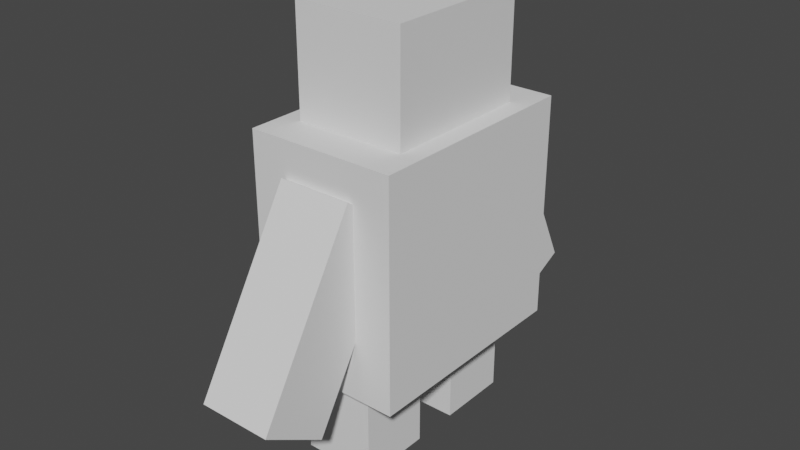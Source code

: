 # Source: persontest.blend  (saved by Blender 2.82.7; exported with 4.5.12 LTS)
import bpy
from mathutils import Matrix  # noqa: F401  (used for matrix-valued properties, if any)

bpy.ops.wm.read_factory_settings(use_empty=True)
scene = bpy.context.scene
scene.name = 'Scene'

# ---- collections
col_collection = bpy.data.collections.new('Collection'); scene.collection.children.link(col_collection)

# ---- world
world_world = bpy.data.worlds.new('World'); scene.world = world_world
world_world.use_nodes = True; world_world.node_tree.nodes.clear()
_N = world_world.node_tree.nodes; _L = world_world.node_tree.links
n0 = _N.new('ShaderNodeOutputWorld'); n0.name = 'World Output'; n0.location = (300, 300)
n1 = _N.new('ShaderNodeBackground'); n1.name = 'Background'; n1.location = (10, 300)
n1.inputs[0].default_value = (0.05088, 0.05088, 0.05088, 1.0)
_L.new(n1.outputs[0], n0.inputs[0])
n0.is_active_output = True
world_world.color = (0.05088, 0.05088, 0.05088)
world_world.use_sun_shadow = False
world_world.sun_shadow_jitter_overblur = 0.0

# ---- meshes
me_cube_001 = bpy.data.meshes.new('Cube.001')
me_cube_001.from_pydata([(-1.0, -1.0, -1.0), (-1.0, -1.0, 1.0), (-1.0, 1.0, -1.0), (-1.0, 1.0, 1.0), (1.0, -1.0, -1.0), (1.0, -1.0, 1.0), (1.0, 1.0, -1.0), (1.0, 1.0, 1.0)], [], [(0, 1, 3, 2), (2, 3, 7, 6), (6, 7, 5, 4), (4, 5, 1, 0), (2, 6, 4, 0), (7, 3, 1, 5)])
_uv = me_cube_001.uv_layers.new(name='UVMap')
_uv.uv.foreach_set('vector', [0.375, 0.0, 0.625, 0.0, 0.625, 0.25, 0.375, 0.25, 0.375, 0.25, 0.625, 0.25, 0.625, 0.5, 0.375, 0.5, 0.375, 0.5, 0.625, 0.5, 0.625, 0.75, 0.375, 0.75, 0.375, 0.75, 0.625, 0.75, 0.625, 1.0, 0.375, 1.0, 0.125, 0.5, 0.375, 0.5, 0.375, 0.75, 0.125, 0.75, 0.625, 0.5, 0.875, 0.5, 0.875, 0.75, 0.625, 0.75])
me_cube_001.use_remesh_fix_poles = True
me_cube_001.use_remesh_preserve_attributes = False
me_cube_001.use_mirror_vertex_groups = False
me_cube_001.update()
me_cube_002 = bpy.data.meshes.new('Cube.002')
me_cube_002.from_pydata([(-1.0, -1.0, -1.0), (-1.0, -1.0, 1.0), (-1.0, 1.0, -1.0), (-1.0, 1.0, 1.0), (1.0, -1.0, -1.0), (1.0, -1.0, 1.0), (1.0, 1.0, -1.0), (1.0, 1.0, 1.0)], [], [(0, 1, 3, 2), (2, 3, 7, 6), (6, 7, 5, 4), (4, 5, 1, 0), (2, 6, 4, 0), (7, 3, 1, 5)])
_uv = me_cube_002.uv_layers.new(name='UVMap')
_uv.uv.foreach_set('vector', [0.375, 0.0, 0.625, 0.0, 0.625, 0.25, 0.375, 0.25, 0.375, 0.25, 0.625, 0.25, 0.625, 0.5, 0.375, 0.5, 0.375, 0.5, 0.625, 0.5, 0.625, 0.75, 0.375, 0.75, 0.375, 0.75, 0.625, 0.75, 0.625, 1.0, 0.375, 1.0, 0.125, 0.5, 0.375, 0.5, 0.375, 0.75, 0.125, 0.75, 0.625, 0.5, 0.875, 0.5, 0.875, 0.75, 0.625, 0.75])
me_cube_002.use_remesh_fix_poles = True
me_cube_002.use_remesh_preserve_attributes = False
me_cube_002.use_mirror_vertex_groups = False
me_cube_002.update()
me_cube_003 = bpy.data.meshes.new('Cube.003')
me_cube_003.from_pydata([(-1.0, -1.0, -1.645), (-1.0, -1.0, 1.0), (-1.0, 1.0, -1.645), (-1.0, 1.0, 1.0), (1.0, -1.0, -1.645), (1.0, -1.0, 1.0), (1.0, 1.0, -1.645), (1.0, 1.0, 1.0)], [], [(0, 1, 3, 2), (2, 3, 7, 6), (6, 7, 5, 4), (4, 5, 1, 0), (2, 6, 4, 0), (7, 3, 1, 5)])
_uv = me_cube_003.uv_layers.new(name='UVMap')
_uv.uv.foreach_set('vector', [0.375, 0.0, 0.625, 0.0, 0.625, 0.25, 0.375, 0.25, 0.375, 0.25, 0.625, 0.25, 0.625, 0.5, 0.375, 0.5, 0.375, 0.5, 0.625, 0.5, 0.625, 0.75, 0.375, 0.75, 0.375, 0.75, 0.625, 0.75, 0.625, 1.0, 0.375, 1.0, 0.125, 0.5, 0.375, 0.5, 0.375, 0.75, 0.125, 0.75, 0.625, 0.5, 0.875, 0.5, 0.875, 0.75, 0.625, 0.75])
me_cube_003.use_remesh_fix_poles = True
me_cube_003.use_remesh_preserve_attributes = False
me_cube_003.use_mirror_vertex_groups = False
me_cube_003.update()
me_cube_004 = bpy.data.meshes.new('Cube.004')
me_cube_004.from_pydata([(-1.0, -1.0, -1.645), (-1.0, -1.0, 1.0), (-1.0, 1.0, -1.645), (-1.0, 1.0, 1.0), (1.0, -1.0, -1.645), (1.0, -1.0, 1.0), (1.0, 1.0, -1.645), (1.0, 1.0, 1.0)], [], [(0, 1, 3, 2), (2, 3, 7, 6), (6, 7, 5, 4), (4, 5, 1, 0), (2, 6, 4, 0), (7, 3, 1, 5)])
_uv = me_cube_004.uv_layers.new(name='UVMap')
_uv.uv.foreach_set('vector', [0.375, 0.0, 0.625, 0.0, 0.625, 0.25, 0.375, 0.25, 0.375, 0.25, 0.625, 0.25, 0.625, 0.5, 0.375, 0.5, 0.375, 0.5, 0.625, 0.5, 0.625, 0.75, 0.375, 0.75, 0.375, 0.75, 0.625, 0.75, 0.625, 1.0, 0.375, 1.0, 0.125, 0.5, 0.375, 0.5, 0.375, 0.75, 0.125, 0.75, 0.625, 0.5, 0.875, 0.5, 0.875, 0.75, 0.625, 0.75])
me_cube_004.use_remesh_fix_poles = True
me_cube_004.use_remesh_preserve_attributes = False
me_cube_004.use_mirror_vertex_groups = False
me_cube_004.update()
me_cube_005 = bpy.data.meshes.new('Cube.005')
me_cube_005.from_pydata([(-1.0, -1.0, -1.0), (-1.0, -1.0, 1.0), (-1.0, 1.0, -1.0), (-1.0, 1.0, 1.0), (1.0, -1.0, -1.0), (1.0, -1.0, 1.0), (1.0, 1.0, -1.0), (1.0, 1.0, 1.0)], [], [(0, 1, 3, 2), (2, 3, 7, 6), (6, 7, 5, 4), (4, 5, 1, 0), (2, 6, 4, 0), (7, 3, 1, 5)])
_uv = me_cube_005.uv_layers.new(name='UVMap')
_uv.uv.foreach_set('vector', [0.375, 0.0, 0.625, 0.0, 0.625, 0.25, 0.375, 0.25, 0.375, 0.25, 0.625, 0.25, 0.625, 0.5, 0.375, 0.5, 0.375, 0.5, 0.625, 0.5, 0.625, 0.75, 0.375, 0.75, 0.375, 0.75, 0.625, 0.75, 0.625, 1.0, 0.375, 1.0, 0.125, 0.5, 0.375, 0.5, 0.375, 0.75, 0.125, 0.75, 0.625, 0.5, 0.875, 0.5, 0.875, 0.75, 0.625, 0.75])
me_cube_005.use_remesh_fix_poles = True
me_cube_005.use_remesh_preserve_attributes = False
me_cube_005.use_mirror_vertex_groups = False
me_cube_005.update()
me_cube_006 = bpy.data.meshes.new('Cube.006')
me_cube_006.from_pydata([(-1.0, -1.0, -1.0), (-1.0, -1.0, 1.0), (-1.0, 1.0, -1.0), (-1.0, 1.0, 1.0), (1.0, -1.0, -1.0), (1.0, -1.0, 1.0), (1.0, 1.0, -1.0), (1.0, 1.0, 1.0)], [], [(0, 1, 3, 2), (2, 3, 7, 6), (6, 7, 5, 4), (4, 5, 1, 0), (2, 6, 4, 0), (7, 3, 1, 5)])
_uv = me_cube_006.uv_layers.new(name='UVMap')
_uv.uv.foreach_set('vector', [0.375, 0.0, 0.625, 0.0, 0.625, 0.25, 0.375, 0.25, 0.375, 0.25, 0.625, 0.25, 0.625, 0.5, 0.375, 0.5, 0.375, 0.5, 0.625, 0.5, 0.625, 0.75, 0.375, 0.75, 0.375, 0.75, 0.625, 0.75, 0.625, 1.0, 0.375, 1.0, 0.125, 0.5, 0.375, 0.5, 0.375, 0.75, 0.125, 0.75, 0.625, 0.5, 0.875, 0.5, 0.875, 0.75, 0.625, 0.75])
me_cube_006.use_remesh_fix_poles = True
me_cube_006.use_remesh_preserve_attributes = False
me_cube_006.use_mirror_vertex_groups = False
me_cube_006.update()

# ---- objects
ob_cube = bpy.data.objects.new('Cube', me_cube_001)
ob_cube_001 = bpy.data.objects.new('Cube.001', me_cube_002)
ob_cube_002 = bpy.data.objects.new('Cube.002', me_cube_003)
ob_cube_003 = bpy.data.objects.new('Cube.003', me_cube_004)
ob_cube_004 = bpy.data.objects.new('Cube.004', me_cube_005)
ob_cube_005 = bpy.data.objects.new('Cube.005', me_cube_006)

# ---- transforms, parenting, visibility, modifiers, constraints
ob_cube.location = (0.0, 0.0, 0.0)
ob_cube.scale = (1.077, 1.624, 1.624)
ob_cube.lineart.crease_threshold = 0.0
ob_cube_001.location = (0.0, 0.0, 2.068)
ob_cube_001.scale = (0.7962, 1.088, 1.088)
ob_cube_001.lineart.crease_threshold = 0.0
ob_cube_002.location = (0.0, 0.8682, -2.116)
ob_cube_002.scale = (0.5315, 0.5315, 0.5315)
ob_cube_002.lineart.crease_threshold = 0.0
ob_cube_003.location = (0.0, -0.8845, -2.116)
ob_cube_003.scale = (0.5315, 0.5315, 0.5315)
ob_cube_003.lineart.crease_threshold = 0.0
ob_cube_004.location = (0.0, 1.8, -0.3511)
ob_cube_004.rotation_euler = (0.4523, -0.0, 0.0)
ob_cube_004.scale = (0.5315, 0.5315, 1.437)
ob_cube_004.lineart.crease_threshold = 0.0
ob_cube_005.location = (0.0, -1.991, -0.3511)
ob_cube_005.rotation_euler = (-0.5402, -0.0, 0.0)
ob_cube_005.scale = (0.5315, 0.5315, 1.437)
ob_cube_005.lineart.crease_threshold = 0.0

# ---- collection membership
col_collection.objects.link(ob_cube)
col_collection.objects.link(ob_cube_001)
col_collection.objects.link(ob_cube_002)
col_collection.objects.link(ob_cube_003)
col_collection.objects.link(ob_cube_004)
col_collection.objects.link(ob_cube_005)

# ---- scene / render settings (as saved in the file)
scene.frame_start = 1; scene.frame_end = 250; scene.frame_set(1)
scene.render.engine = 'BLENDER_EEVEE_NEXT'
scene.cycles.use_denoising = False
scene.cycles.samples = 128
scene.cycles.sampling_pattern = 'TABULATED_SOBOL'
scene.cycles.use_adaptive_sampling = False
scene.cycles.use_light_tree = False
scene.view_settings.view_transform = 'Filmic'
bpy.context.view_layer.update()

# ---- added for rendering (the .blend has no active camera and no usable light): camera, sun
cam_auto = bpy.data.cameras.new('AutoCamera')
cam_auto.lens = 50.0
cam_auto.sensor_width = 36.0
cam_auto.clip_end = 1000.0
ob_auto_camera = bpy.data.objects.new('AutoCamera', cam_auto)
scene.collection.objects.link(ob_auto_camera)
ob_auto_camera.location = (8.25119, -10.0416, 6.68423)
ob_auto_camera.rotation_euler = (1.09748, -7.21219e-08, 0.694738)
scene.camera = ob_auto_camera
light_auto_sun = bpy.data.lights.new('AutoSun', 'SUN')
light_auto_sun.energy = 3.0
light_auto_sun.angle = 0.0523599
ob_auto_sun = bpy.data.objects.new('AutoSun', light_auto_sun)
scene.collection.objects.link(ob_auto_sun)
ob_auto_sun.rotation_euler = (0.872665, 0.174533, 0.523599)
bpy.context.view_layer.update()
